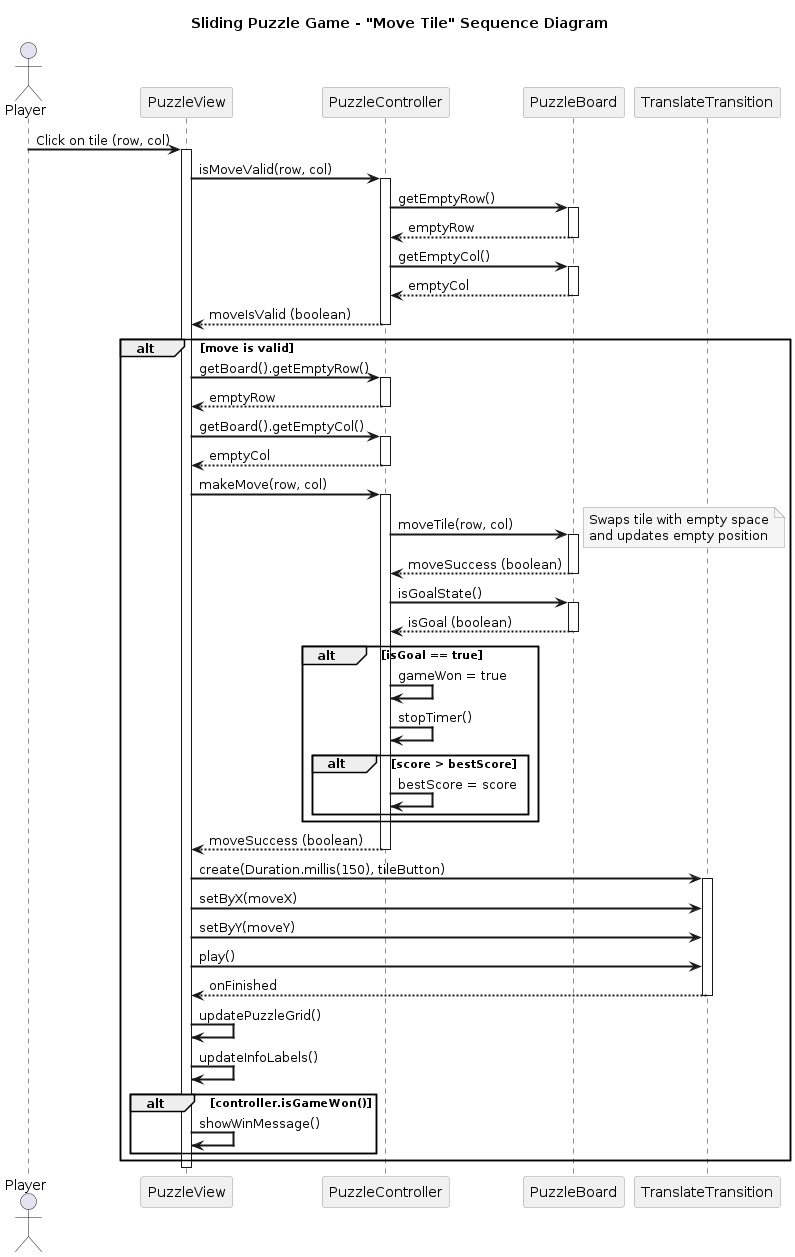

The diagram above was rendered by PlantUML. Its source (embedded in the PNG):
@startuml SlidingPuzzleSequenceDiagram

title Sliding Puzzle Game - "Move Tile" Sequence Diagram

' Custom styling
skinparam sequenceArrowThickness 2
skinparam participantBorderColor #999999
skinparam participantBackgroundColor #f0f0f0
skinparam noteBorderColor #999999
skinparam noteBackgroundColor #f5f5f5

' Participants
actor Player
participant "PuzzleView" as View
participant "PuzzleController" as Controller
participant "PuzzleBoard" as Board
participant "TranslateTransition" as Animation

' Sequence
Player -> View : Click on tile (row, col)
activate View

View -> Controller : isMoveValid(row, col)
activate Controller
Controller -> Board : getEmptyRow()
activate Board
Board --> Controller : emptyRow
deactivate Board
Controller -> Board : getEmptyCol()
activate Board
Board --> Controller : emptyCol
deactivate Board
Controller --> View : moveIsValid (boolean)
deactivate Controller

alt move is valid
    ' Store empty position before move
    View -> Controller : getBoard().getEmptyRow()
    activate Controller
    Controller --> View : emptyRow
    deactivate Controller
    
    View -> Controller : getBoard().getEmptyCol()
    activate Controller
    Controller --> View : emptyCol
    deactivate Controller
    
    ' Make the move
    View -> Controller : makeMove(row, col)
    activate Controller
    
    Controller -> Board : moveTile(row, col)
    activate Board
    note right
      Swaps tile with empty space
      and updates empty position
    end note
    Board --> Controller : moveSuccess (boolean)
    deactivate Board
    
    ' Check if game is won
    Controller -> Board : isGoalState()
    activate Board
    Board --> Controller : isGoal (boolean)
    deactivate Board
    
    alt isGoal == true
        Controller -> Controller : gameWon = true
        Controller -> Controller : stopTimer()
        
        alt score > bestScore
            Controller -> Controller : bestScore = score
        end
    end
    
    Controller --> View : moveSuccess (boolean)
    deactivate Controller
    
    ' Animate the tile movement
    View -> Animation : create(Duration.millis(150), tileButton)
    activate Animation
    View -> Animation : setByX(moveX)
    View -> Animation : setByY(moveY)
    View -> Animation : play()
    
    Animation --> View : onFinished
    deactivate Animation
    
    ' Update UI after animation
    View -> View : updatePuzzleGrid()
    View -> View : updateInfoLabels()
    
    ' Check if game is won
    alt controller.isGameWon()
        View -> View : showWinMessage()
    end
end

deactivate View

@enduml